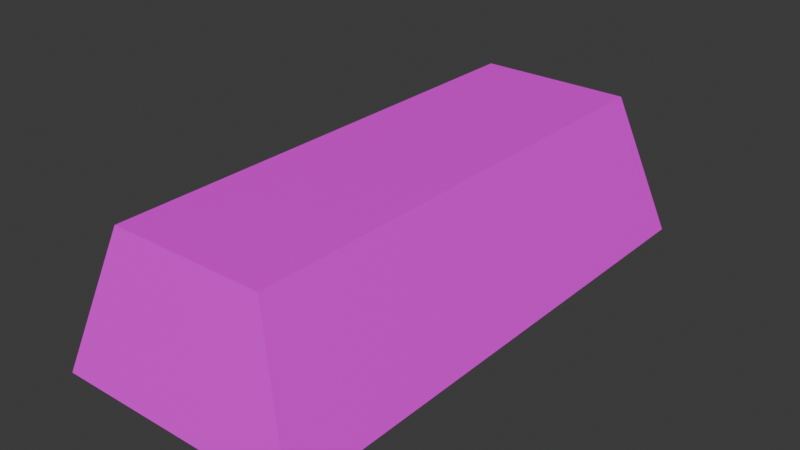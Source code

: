 # Source: Goldbar01.blend  (saved by Blender 4.1.23; exported with 4.5.12 LTS)
import bpy
from mathutils import Matrix  # noqa: F401  (used for matrix-valued properties, if any)

bpy.ops.wm.read_factory_settings(use_empty=True)
scene = bpy.context.scene
scene.name = 'Scene'

# ---- collections
col_collection = bpy.data.collections.new('Collection'); scene.collection.children.link(col_collection)

# ---- images (referenced by path relative to the original .blend; pixels are not part of the script)
import os
ASSET_DIR = os.environ.get("B2B_ASSET_DIR", "")  # directory of the original .blend (textures are referenced by path, not embedded)
HERE = os.path.dirname(os.path.abspath(__file__))  # packed textures are extracted next to this script under _unpacked/

def load_image(name, relpath, width, height, colorspace="sRGB"):
    """Load a texture the original file referenced (path relative to the .blend, or extracted next to this script)."""
    p = next((c for c in (os.path.join(HERE, relpath), os.path.join(ASSET_DIR, relpath)) if relpath and os.path.exists(c)), "")
    if p:
        img = bpy.data.images.load(p, check_existing=True)
        img.name = name
    else:  # same state as the original file: an image datablock whose file is absent (Cycles renders it pink)
        img = bpy.data.images.new(name, width, height)
        img.source = "FILE"
        img.filepath = "//" + (relpath or name)
    img.colorspace_settings.name = colorspace
    return img
img_goldbar01_a_png = load_image('GoldBar01_a.png', 'GoldBar01_a.png', 1024, 1024, 'sRGB')

# ---- materials (node trees are filled in below, after node groups)
mat_material = bpy.data.materials.new('Material')
mat_material.alpha_threshold = 0.0
mat_material.use_transparent_shadow = False
mat_material.roughness = 0.5
mat_material.line_color = (0.0, 0.0, 0.0, 1.0)

# ---- material node trees
mat_material.use_nodes = True; mat_material.node_tree.nodes.clear()
_N = mat_material.node_tree.nodes; _L = mat_material.node_tree.links
n0 = _N.new('ShaderNodeOutputMaterial'); n0.name = 'Material Output'; n0.location = (300, 300)
n1 = _N.new('ShaderNodeBsdfPrincipled'); n1.name = 'Principled BSDF'; n1.location = (10, 300)
n1.inputs[3].default_value = 1.45
n2 = _N.new('ShaderNodeTexImage'); n2.name = 'Image Texture'; n2.location = (-280, 280)
n2.image = img_goldbar01_a_png
n2.interpolation = 'Closest'
_L.new(n1.outputs[0], n0.inputs[0])
_L.new(n2.outputs[0], n1.inputs[0])
n0.is_active_output = True

# ---- world
world_world = bpy.data.worlds.new('World'); scene.world = world_world
world_world.use_nodes = True; world_world.node_tree.nodes.clear()
_N = world_world.node_tree.nodes; _L = world_world.node_tree.links
n0 = _N.new('ShaderNodeOutputWorld'); n0.name = 'World Output'; n0.location = (300, 300)
n1 = _N.new('ShaderNodeBackground'); n1.name = 'Background'; n1.location = (10, 300)
n1.inputs[0].default_value = (0.05088, 0.05088, 0.05088, 1.0)
_L.new(n1.outputs[0], n0.inputs[0])
n0.is_active_output = True
world_world.color = (0.05088, 0.05088, 0.05088)
world_world.use_sun_shadow = False
world_world.sun_shadow_jitter_overblur = 0.0

# ---- meshes
me_cube = bpy.data.meshes.new('Cube')
me_cube.from_pydata([(0.07186, -0.2325, 0.13), (0.07186, 0.2175, 0.13), (0.115, -0.2575, -1.192e-08), (0.115, 0.2425, 5.96e-09), (-0.07186, -0.2325, 0.13), (-0.07186, 0.2175, 0.13), (-0.115, -0.2575, -1.192e-08), (-0.115, 0.2425, 5.96e-09)], [], [(0, 4, 6, 2), (3, 2, 6, 7), (7, 6, 4, 5), (5, 1, 3, 7), (1, 0, 2, 3), (5, 4, 0, 1)])
_uv = me_cube.uv_layers.new(name='UVMap')
_uv.uv.foreach_set('vector', [0.4531, 0.75, 0.1406, 0.75, 0.0, 0.4844, 0.5938, 0.4844, 0.0, 0.2188, 1.0, 0.2188, 1.0, 0.5, 0.0, 0.5, 0.0, 0.7344, 1.0, 0.7344, 0.9531, 1.0, 0.04688, 1.0, 0.4531, 0.75, 0.1406, 0.75, 0.0, 0.4844, 0.5938, 0.4844, 0.9531, 1.0, 0.04688, 1.0, 0.0, 0.7344, 1.0, 0.7344, 1.0, 0.5, 0.0, 0.5, 0.0, 0.2188, 1.0, 0.2188])
me_cube.materials.append(mat_material)
me_cube.use_mirror_vertex_groups = False
me_cube.update()

# ---- objects
ob_goldbar01 = bpy.data.objects.new('Goldbar01', me_cube)

# ---- transforms, parenting, visibility, modifiers, constraints
ob_goldbar01.location = (0.0, 0.0, 0.0)
ob_goldbar01.lock_rotations_4d = False
ob_goldbar01.empty_display_type = 'ARROWS'
ob_goldbar01.lineart.crease_threshold = 0.0

# ---- collection membership
col_collection.objects.link(ob_goldbar01)

# ---- scene / render settings (as saved in the file)
scene.frame_start = 1; scene.frame_end = 250; scene.frame_set(1)
scene.render.engine = 'BLENDER_EEVEE_NEXT'
scene.cycles.sampling_pattern = 'TABULATED_SOBOL'
scene.eevee.ray_tracing_options.trace_max_roughness = 0.0
bpy.context.view_layer.update()

# ---- added for rendering (the .blend has no active camera and no usable light): camera, sun
cam_auto = bpy.data.cameras.new('AutoCamera')
cam_auto.lens = 50.0
cam_auto.sensor_width = 36.0
cam_auto.clip_end = 1000.0
ob_auto_camera = bpy.data.objects.new('AutoCamera', cam_auto)
scene.collection.objects.link(ob_auto_camera)
ob_auto_camera.location = (0.523203, -0.635326, 0.483563)
ob_auto_camera.rotation_euler = (1.09748, -7.21219e-08, 0.694738)
scene.camera = ob_auto_camera
light_auto_sun = bpy.data.lights.new('AutoSun', 'SUN')
light_auto_sun.energy = 3.0
light_auto_sun.angle = 0.0523599
ob_auto_sun = bpy.data.objects.new('AutoSun', light_auto_sun)
scene.collection.objects.link(ob_auto_sun)
ob_auto_sun.rotation_euler = (0.872665, 0.174533, 0.523599)
bpy.context.view_layer.update()
